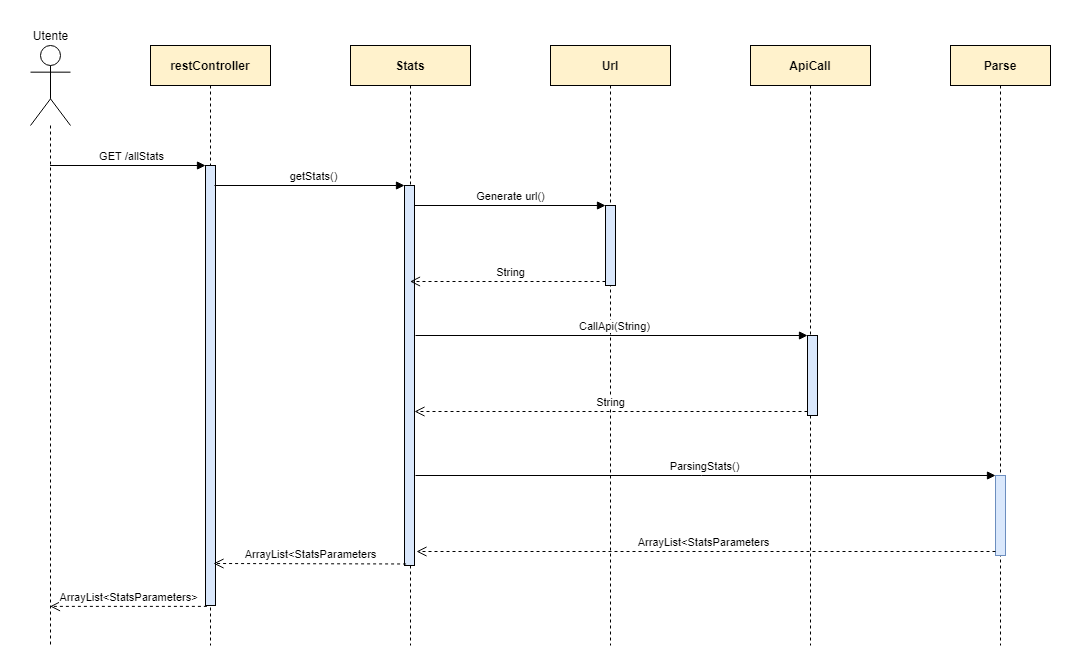

The diagram above was exported from draw.io. Its source (the exported page's mxGraphModel, read from the mxfile embedded in the PNG):
<mxGraphModel dx="1038" dy="547" grid="1" gridSize="10" guides="1" tooltips="1" connect="1" arrows="1" fold="1" page="1" pageScale="1" pageWidth="827" pageHeight="1169" math="0" shadow="0">
  <root>
    <mxCell id="0" />
    <mxCell id="1" parent="0" />
    <mxCell id="AkEZU7zTe09-d-V7ToVA-3" value="" style="shape=umlLifeline;participant=umlActor;perimeter=lifelinePerimeter;whiteSpace=wrap;html=1;container=1;collapsible=0;recursiveResize=0;verticalAlign=top;spacingTop=36;outlineConnect=0;size=80;" vertex="1" parent="1">
      <mxGeometry x="40" y="40" width="40" height="600" as="geometry" />
    </mxCell>
    <mxCell id="AkEZU7zTe09-d-V7ToVA-4" value="&lt;b&gt;restController&lt;/b&gt;" style="shape=umlLifeline;perimeter=lifelinePerimeter;whiteSpace=wrap;html=1;container=1;collapsible=0;recursiveResize=0;outlineConnect=0;size=40;fillColor=#fff2cc;strokeColor=#000000;" vertex="1" parent="1">
      <mxGeometry x="160" y="40" width="120" height="600" as="geometry" />
    </mxCell>
    <mxCell id="AkEZU7zTe09-d-V7ToVA-7" value="" style="html=1;points=[];perimeter=orthogonalPerimeter;strokeColor=#000000;fillColor=#dae8fc;" vertex="1" parent="AkEZU7zTe09-d-V7ToVA-4">
      <mxGeometry x="55" y="120" width="10" height="440" as="geometry" />
    </mxCell>
    <mxCell id="AkEZU7zTe09-d-V7ToVA-5" value="&lt;b&gt;Stats&lt;/b&gt;" style="shape=umlLifeline;perimeter=lifelinePerimeter;whiteSpace=wrap;html=1;container=1;collapsible=0;recursiveResize=0;outlineConnect=0;fillColor=#fff2cc;strokeColor=#000000;" vertex="1" parent="1">
      <mxGeometry x="360" y="40" width="120" height="600" as="geometry" />
    </mxCell>
    <mxCell id="AkEZU7zTe09-d-V7ToVA-12" value="" style="html=1;points=[];perimeter=orthogonalPerimeter;strokeColor=#000000;fillColor=#dae8fc;" vertex="1" parent="AkEZU7zTe09-d-V7ToVA-5">
      <mxGeometry x="54" y="140" width="10" height="380" as="geometry" />
    </mxCell>
    <mxCell id="AkEZU7zTe09-d-V7ToVA-6" value="&lt;b&gt;Url&lt;/b&gt;" style="shape=umlLifeline;perimeter=lifelinePerimeter;whiteSpace=wrap;html=1;container=1;collapsible=0;recursiveResize=0;outlineConnect=0;fillColor=#fff2cc;strokeColor=#000000;" vertex="1" parent="1">
      <mxGeometry x="560" y="40" width="120" height="600" as="geometry" />
    </mxCell>
    <mxCell id="AkEZU7zTe09-d-V7ToVA-15" value="" style="html=1;points=[];perimeter=orthogonalPerimeter;strokeColor=#000000;fillColor=#dae8fc;" vertex="1" parent="AkEZU7zTe09-d-V7ToVA-6">
      <mxGeometry x="55" y="160" width="10" height="80" as="geometry" />
    </mxCell>
    <mxCell id="AkEZU7zTe09-d-V7ToVA-8" value="GET /allStats" style="html=1;verticalAlign=bottom;endArrow=block;entryX=0;entryY=0;rounded=0;" edge="1" target="AkEZU7zTe09-d-V7ToVA-7" parent="1" source="AkEZU7zTe09-d-V7ToVA-3">
      <mxGeometry x="0.0354" relative="1" as="geometry">
        <mxPoint x="145" y="160" as="sourcePoint" />
        <mxPoint as="offset" />
      </mxGeometry>
    </mxCell>
    <mxCell id="AkEZU7zTe09-d-V7ToVA-9" value="ArrayList&amp;lt;StatsParameters&amp;gt;" style="html=1;verticalAlign=bottom;endArrow=open;dashed=1;endSize=8;exitX=0.14;exitY=1.002;rounded=0;exitDx=0;exitDy=0;exitPerimeter=0;" edge="1" source="AkEZU7zTe09-d-V7ToVA-7" parent="1" target="AkEZU7zTe09-d-V7ToVA-3">
      <mxGeometry relative="1" as="geometry">
        <mxPoint x="145" y="236" as="targetPoint" />
      </mxGeometry>
    </mxCell>
    <mxCell id="AkEZU7zTe09-d-V7ToVA-10" value="&lt;b&gt;ApiCall&lt;/b&gt;" style="shape=umlLifeline;perimeter=lifelinePerimeter;whiteSpace=wrap;html=1;container=1;collapsible=0;recursiveResize=0;outlineConnect=0;strokeColor=#000000;fillColor=#fff2cc;" vertex="1" parent="1">
      <mxGeometry x="760" y="40" width="120" height="600" as="geometry" />
    </mxCell>
    <mxCell id="AkEZU7zTe09-d-V7ToVA-18" value="" style="html=1;points=[];perimeter=orthogonalPerimeter;strokeColor=#000000;fillColor=#dae8fc;" vertex="1" parent="AkEZU7zTe09-d-V7ToVA-10">
      <mxGeometry x="57" y="290" width="10" height="80" as="geometry" />
    </mxCell>
    <mxCell id="AkEZU7zTe09-d-V7ToVA-11" value="&lt;b&gt;Parse&lt;/b&gt;" style="shape=umlLifeline;perimeter=lifelinePerimeter;whiteSpace=wrap;html=1;container=1;collapsible=0;recursiveResize=0;outlineConnect=0;strokeColor=#000000;fillColor=#fff2cc;" vertex="1" parent="1">
      <mxGeometry x="960" y="40" width="100" height="600" as="geometry" />
    </mxCell>
    <mxCell id="AkEZU7zTe09-d-V7ToVA-21" value="" style="html=1;points=[];perimeter=orthogonalPerimeter;strokeColor=#6c8ebf;fillColor=#dae8fc;" vertex="1" parent="AkEZU7zTe09-d-V7ToVA-11">
      <mxGeometry x="45" y="430" width="10" height="80" as="geometry" />
    </mxCell>
    <mxCell id="AkEZU7zTe09-d-V7ToVA-14" value="ArrayList&amp;lt;StatsParameters" style="html=1;verticalAlign=bottom;endArrow=open;dashed=1;endSize=8;exitX=0.16;exitY=0.996;rounded=0;exitDx=0;exitDy=0;exitPerimeter=0;" edge="1" source="AkEZU7zTe09-d-V7ToVA-12" parent="1">
      <mxGeometry relative="1" as="geometry">
        <mxPoint x="223" y="558" as="targetPoint" />
      </mxGeometry>
    </mxCell>
    <mxCell id="AkEZU7zTe09-d-V7ToVA-13" value="getStats()" style="html=1;verticalAlign=bottom;endArrow=block;entryX=0;entryY=0;rounded=0;" edge="1" target="AkEZU7zTe09-d-V7ToVA-12" parent="1">
      <mxGeometry x="0.0334" relative="1" as="geometry">
        <mxPoint x="224" y="180" as="sourcePoint" />
        <mxPoint x="1" as="offset" />
      </mxGeometry>
    </mxCell>
    <mxCell id="AkEZU7zTe09-d-V7ToVA-16" value="Generate url()" style="html=1;verticalAlign=bottom;endArrow=block;entryX=0;entryY=0;rounded=0;" edge="1" target="AkEZU7zTe09-d-V7ToVA-15" parent="1">
      <mxGeometry relative="1" as="geometry">
        <mxPoint x="424" y="200" as="sourcePoint" />
      </mxGeometry>
    </mxCell>
    <mxCell id="AkEZU7zTe09-d-V7ToVA-17" value="String" style="html=1;verticalAlign=bottom;endArrow=open;dashed=1;endSize=8;exitX=0;exitY=0.95;rounded=0;" edge="1" source="AkEZU7zTe09-d-V7ToVA-15" parent="1" target="AkEZU7zTe09-d-V7ToVA-5">
      <mxGeometry x="-0.0281" relative="1" as="geometry">
        <mxPoint x="545" y="296" as="targetPoint" />
        <mxPoint as="offset" />
      </mxGeometry>
    </mxCell>
    <mxCell id="AkEZU7zTe09-d-V7ToVA-19" value="CallApi(String)" style="html=1;verticalAlign=bottom;endArrow=block;entryX=0;entryY=0;rounded=0;" edge="1" target="AkEZU7zTe09-d-V7ToVA-18" parent="1">
      <mxGeometry x="0.0088" relative="1" as="geometry">
        <mxPoint x="425" y="330" as="sourcePoint" />
        <mxPoint x="1" as="offset" />
      </mxGeometry>
    </mxCell>
    <mxCell id="AkEZU7zTe09-d-V7ToVA-20" value="String" style="html=1;verticalAlign=bottom;endArrow=open;dashed=1;endSize=8;exitX=0;exitY=0.95;rounded=0;" edge="1" source="AkEZU7zTe09-d-V7ToVA-18" parent="1">
      <mxGeometry relative="1" as="geometry">
        <mxPoint x="424" y="406" as="targetPoint" />
      </mxGeometry>
    </mxCell>
    <mxCell id="AkEZU7zTe09-d-V7ToVA-23" value="ArrayList&amp;lt;StatsParameters" style="html=1;verticalAlign=bottom;endArrow=open;dashed=1;endSize=8;exitX=0;exitY=0.95;rounded=0;" edge="1" source="AkEZU7zTe09-d-V7ToVA-21" parent="1">
      <mxGeometry x="0.0077" relative="1" as="geometry">
        <mxPoint x="426" y="546" as="targetPoint" />
        <mxPoint as="offset" />
      </mxGeometry>
    </mxCell>
    <mxCell id="AkEZU7zTe09-d-V7ToVA-22" value="ParsingStats()" style="html=1;verticalAlign=bottom;endArrow=block;entryX=0;entryY=0;rounded=0;" edge="1" target="AkEZU7zTe09-d-V7ToVA-21" parent="1">
      <mxGeometry x="-0.0077" relative="1" as="geometry">
        <mxPoint x="425" y="470" as="sourcePoint" />
        <mxPoint x="1" as="offset" />
      </mxGeometry>
    </mxCell>
    <mxCell id="AkEZU7zTe09-d-V7ToVA-24" value="Utente" style="text;html=1;align=center;verticalAlign=middle;resizable=0;points=[];autosize=1;strokeColor=none;fillColor=none;" vertex="1" parent="1">
      <mxGeometry x="35" y="20" width="50" height="20" as="geometry" />
    </mxCell>
  </root>
</mxGraphModel>